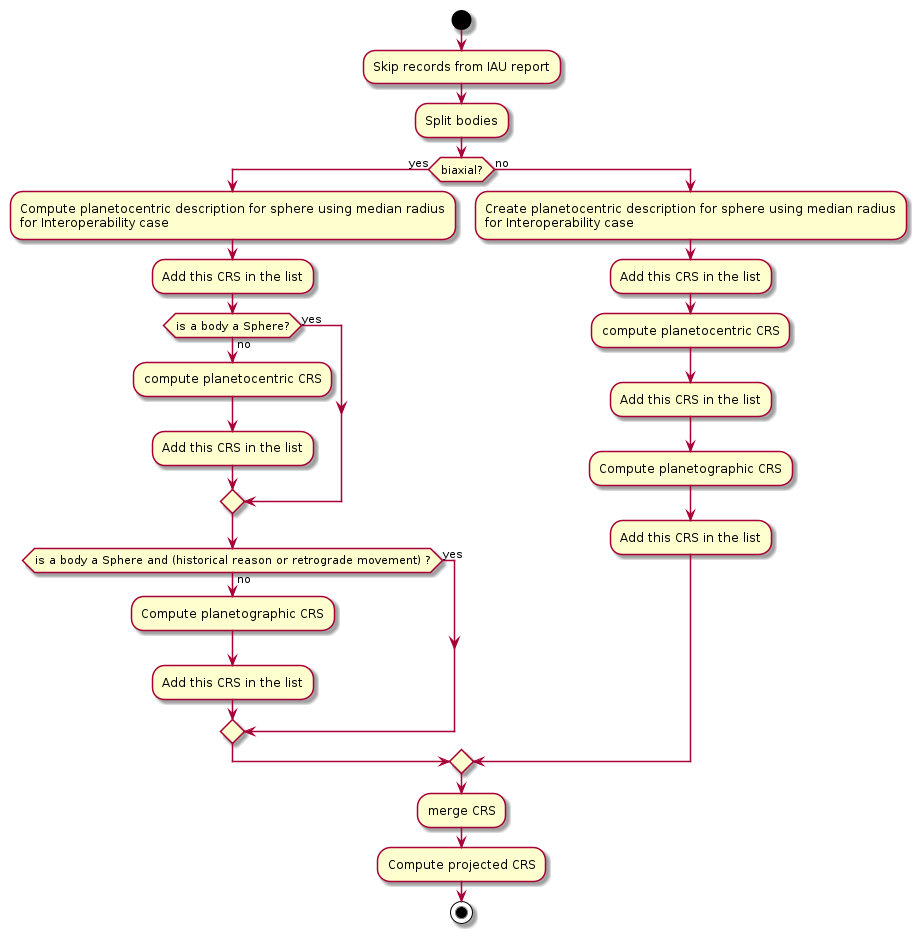

The diagram above was rendered by PlantUML. Its source (embedded in the PNG):
@startuml
   start

   :Skip records from IAU report;
   :Split bodies;
   if (biaxial?) then (yes)
       :Compute planetocentric description for sphere using median radius
for Interoperability case;
       :Add this CRS in the list;
       if (is a body a Sphere?) then (yes)
       else (no)
           :compute planetocentric CRS;
           :Add this CRS in the list;
       endif
       if (is a body a Sphere and (historical reason or retrograde movement) ?) then (yes)
       else (no)
           :Compute planetographic CRS;
           :Add this CRS in the list;
       endif
   else (no)
       :Create planetocentric description for sphere using median radius
for Interoperability case;
       :Add this CRS in the list;
       :compute planetocentric CRS;
       :Add this CRS in the list;
       :Compute planetographic CRS;
       :Add this CRS in the list;
   endif
   :merge CRS;
   :Compute projected CRS;

   stop

@enduml